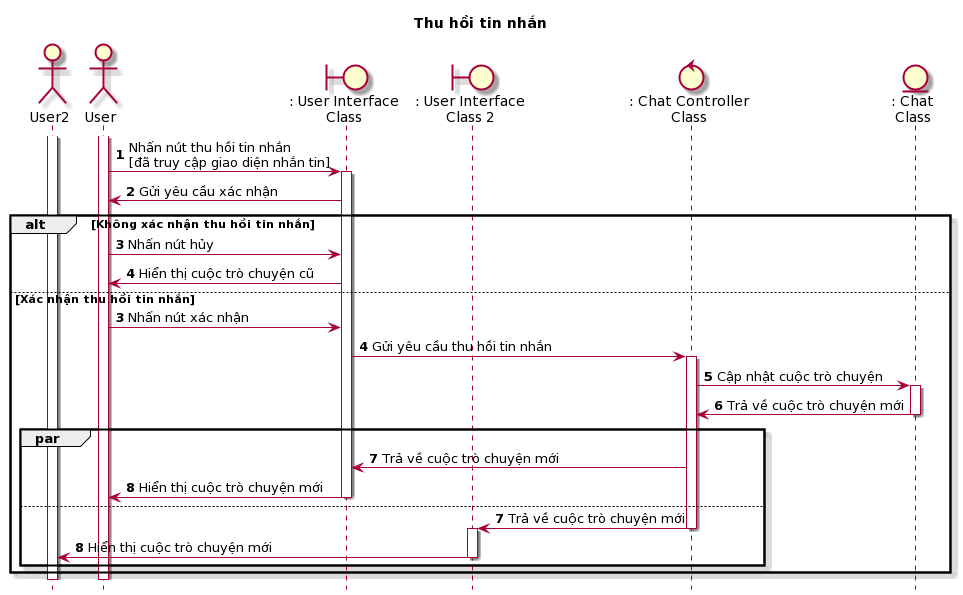

The diagram above was rendered by PlantUML. Its source (embedded in the PNG):
@startuml
skin rose
hide footbox
title Thu hồi tin nhắn

actor User2 as user2
actor User as user
boundary ": User Interface\nClass" as userInterface
boundary ": User Interface\nClass 2" as userInterface2
control ": Chat Controller\nClass" as chatController
entity ": Chat\nClass" as chat

autonumber
user++
user2++
user -> userInterface++: Nhấn nút thu hồi tin nhắn\n[đã truy cập giao diện nhắn tin]
userInterface -> user: Gửi yêu cầu xác nhận
alt Không xác nhận thu hồi tin nhắn
    user -> userInterface : Nhấn nút hủy
    userInterface -> user : Hiển thị cuộc trò chuyện cũ
else Xác nhận thu hồi tin nhắn
    autonumber 3
    user -> userInterface : Nhấn nút xác nhận
    userInterface -> chatController++: Gửi yêu cầu thu hồi tin nhắn
    chatController -> chat++: Cập nhật cuộc trò chuyện
    chat -> chatController--: Trả về cuộc trò chuyện mới
    par
        chatController -> userInterface : Trả về cuộc trò chuyện mới
        userInterface -> user-- : Hiển thị cuộc trò chuyện mới
    else
        autonumber 7
        chatController -> userInterface2-- : Trả về cuộc trò chuyện mới
        userInterface2++
        userInterface2 -> user2-- : Hiển thị cuộc trò chuyện mới
    end
end
user--
user2--
@enduml